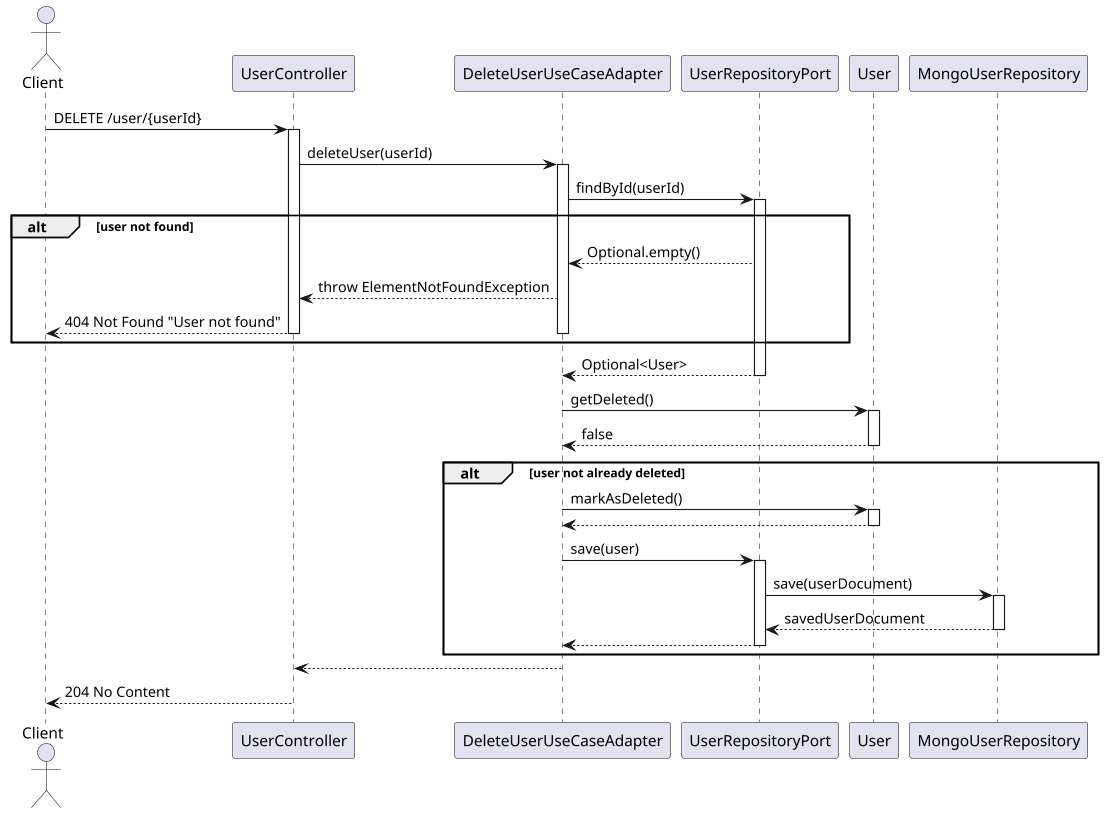

The diagram above was rendered by PlantUML. Its source (embedded in the PNG):
@startuml
actor Client
participant UserController
participant DeleteUserUseCaseAdapter
participant UserRepositoryPort
participant User
participant MongoUserRepository

Client -> UserController: DELETE /user/{userId}
activate UserController

UserController -> DeleteUserUseCaseAdapter: deleteUser(userId)
activate DeleteUserUseCaseAdapter

DeleteUserUseCaseAdapter -> UserRepositoryPort: findById(userId)
activate UserRepositoryPort

alt user not found
    UserRepositoryPort --> DeleteUserUseCaseAdapter: Optional.empty()
    DeleteUserUseCaseAdapter --> UserController: throw ElementNotFoundException
    UserController --> Client: 404 Not Found "User not found"
    deactivate DeleteUserUseCaseAdapter
    deactivate UserController
end

UserRepositoryPort --> DeleteUserUseCaseAdapter: Optional<User>
deactivate UserRepositoryPort

DeleteUserUseCaseAdapter -> User: getDeleted()
activate User
User --> DeleteUserUseCaseAdapter: false
deactivate User

alt user not already deleted
    DeleteUserUseCaseAdapter -> User: markAsDeleted()
    activate User
    User --> DeleteUserUseCaseAdapter
    deactivate User

    DeleteUserUseCaseAdapter -> UserRepositoryPort: save(user)
    activate UserRepositoryPort
    
    UserRepositoryPort -> MongoUserRepository: save(userDocument)
    activate MongoUserRepository
    MongoUserRepository --> UserRepositoryPort: savedUserDocument
    deactivate MongoUserRepository
    
    UserRepositoryPort --> DeleteUserUseCaseAdapter
    deactivate UserRepositoryPort
end

DeleteUserUseCaseAdapter --> UserController
deactivate DeleteUserUseCaseAdapter

UserController --> Client: 204 No Content
deactivate UserController

@enduml